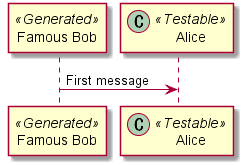

The diagram above was rendered by PlantUML. Its source (embedded in the PNG):
@startuml seq.9_Stereotype
participant "Famous Bob" as Bob << Generated >>
participant Alice << (C,#ADD1B2) Testable >>

Bob->Alice: First message

@enduml